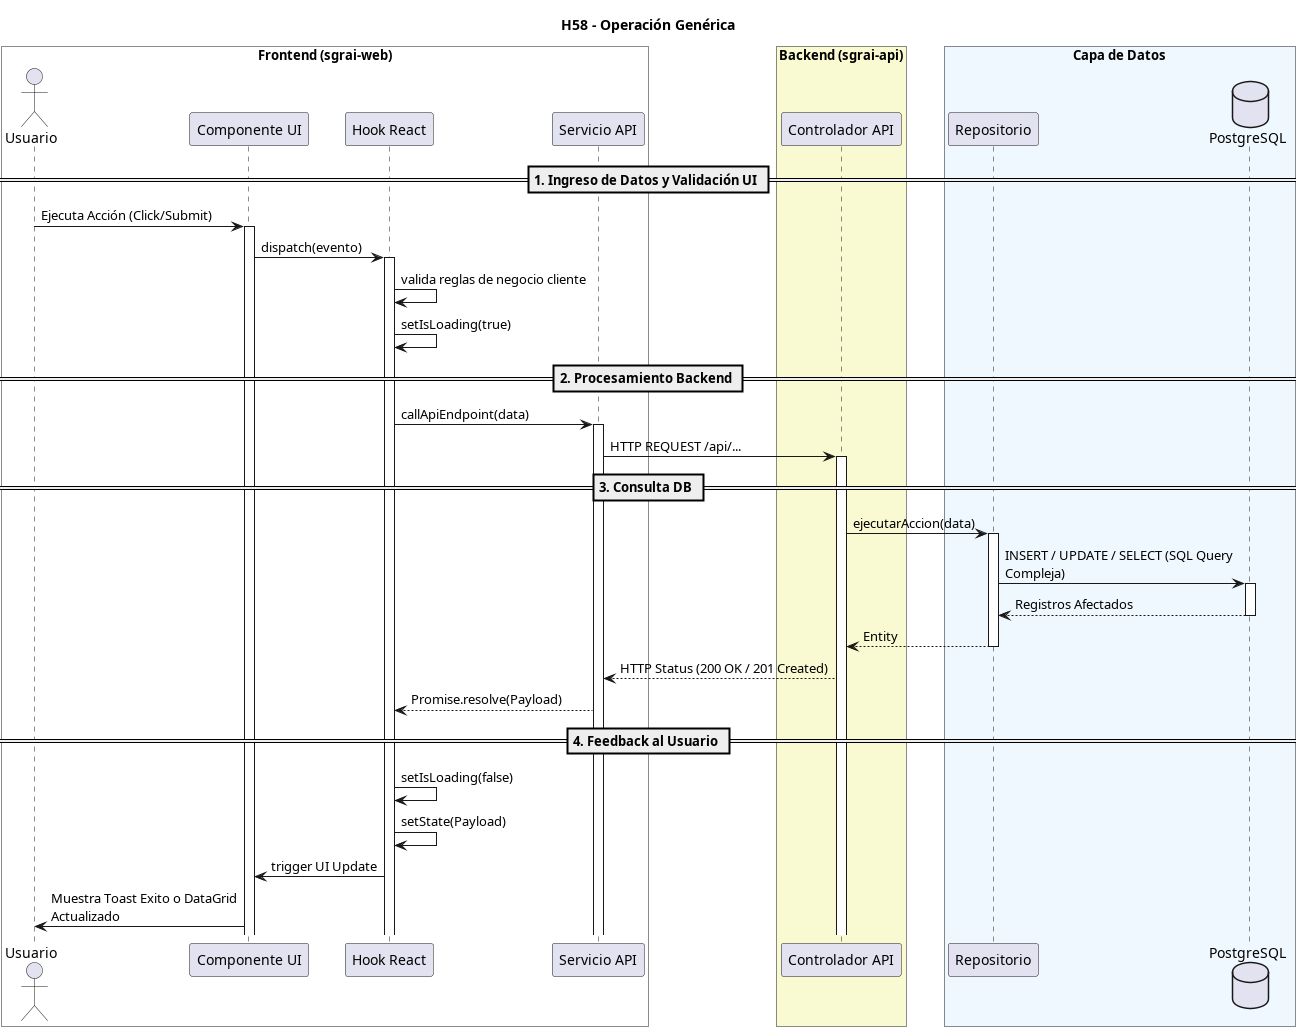

The diagram above was rendered by PlantUML. Its source (embedded in the PNG):
@startuml
title H58 - Operación Genérica
skinparam maxMessageSize 250

box "Frontend (sgrai-web)" #White
actor "Usuario" as user
participant "Componente UI" as view
participant "Hook React" as hook
participant "Servicio API" as service
end box

box "Backend (sgrai-api)" #LightGoldenRodYellow
participant "Controlador API" as controller
end box

box "Capa de Datos" #F0F8FF
participant "Repositorio" as repository
database "PostgreSQL" as db
end box

== 1. Ingreso de Datos y Validación UI ==
user -> view ++: Ejecuta Acción (Click/Submit)
view -> hook ++: dispatch(evento)
hook -> hook: valida reglas de negocio cliente
hook -> hook: setIsLoading(true)

== 2. Procesamiento Backend ==
hook -> service ++: callApiEndpoint(data)
service -> controller ++: HTTP REQUEST /api/...

== 3. Consulta DB ==
controller -> repository ++: ejecutarAccion(data)
repository -> db ++: INSERT / UPDATE / SELECT (SQL Query Compleja)
return Registros Afectados
return Entity
controller --> service: HTTP Status (200 OK / 201 Created)
service --> hook: Promise.resolve(Payload)

== 4. Feedback al Usuario ==
hook -> hook: setIsLoading(false)
hook -> hook: setState(Payload)
hook -> view: trigger UI Update
view -> user: Muestra Toast Exito o DataGrid Actualizado
@enduml